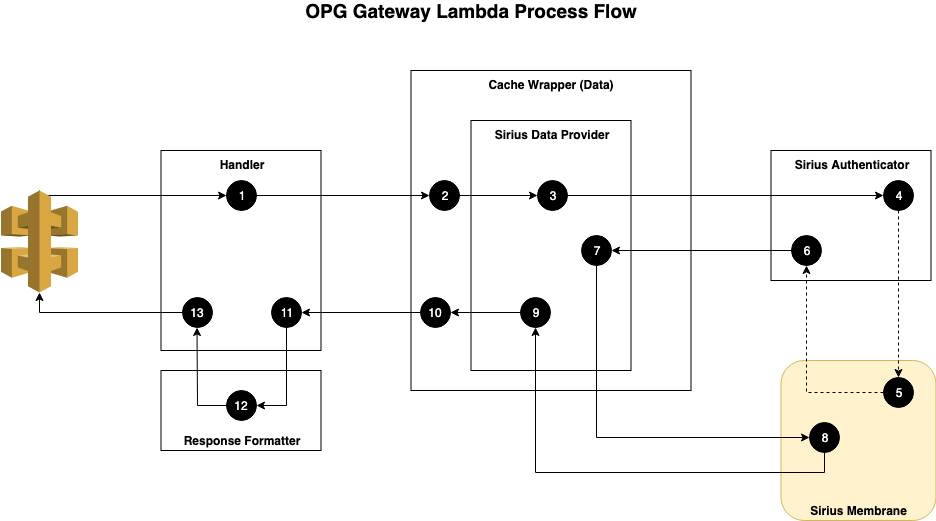

The diagram above was exported from draw.io. Its source (the exported page's mxGraphModel, read from the mxfile embedded in the PNG):
<mxGraphModel dx="1198" dy="648" grid="1" gridSize="10" guides="1" tooltips="1" connect="1" arrows="1" fold="1" page="1" pageScale="1" pageWidth="1169" pageHeight="827" math="0" shadow="0">
  <root>
    <mxCell id="0" />
    <mxCell id="1" parent="0" />
    <mxCell id="2" value="&lt;b&gt;Sirius Membrane&lt;/b&gt;&lt;br&gt;" style="rounded=1;whiteSpace=wrap;html=1;labelBackgroundColor=none;fillColor=#fff2cc;verticalAlign=bottom;strokeColor=#d6b656;" vertex="1" parent="1">
      <mxGeometry x="894.5" y="390" width="155" height="160" as="geometry" />
    </mxCell>
    <mxCell id="3" value="&lt;b&gt;Handler&lt;/b&gt;" style="rounded=0;whiteSpace=wrap;html=1;verticalAlign=top;" vertex="1" parent="1">
      <mxGeometry x="274.5" y="180" width="160" height="200" as="geometry" />
    </mxCell>
    <mxCell id="4" value="&lt;b&gt;Cache Wrapper (Data)&lt;/b&gt;" style="rounded=0;whiteSpace=wrap;html=1;verticalAlign=top;" vertex="1" parent="1">
      <mxGeometry x="524.5" y="100" width="280" height="320" as="geometry" />
    </mxCell>
    <mxCell id="5" value="&lt;b&gt;Sirius Data Provider&lt;/b&gt;" style="rounded=0;whiteSpace=wrap;html=1;verticalAlign=top;" vertex="1" parent="1">
      <mxGeometry x="584.5" y="150" width="160" height="250" as="geometry" />
    </mxCell>
    <mxCell id="6" value="&lt;b&gt;Sirius Authenticator&lt;/b&gt;" style="rounded=0;whiteSpace=wrap;html=1;verticalAlign=top;" vertex="1" parent="1">
      <mxGeometry x="884.5" y="180" width="160" height="130" as="geometry" />
    </mxCell>
    <mxCell id="7" style="edgeStyle=orthogonalEdgeStyle;rounded=0;orthogonalLoop=1;jettySize=auto;html=1;exitX=0.5;exitY=0;exitDx=0;exitDy=0;exitPerimeter=0;entryX=0;entryY=0.5;entryDx=0;entryDy=0;" edge="1" source="8" target="10" parent="1">
      <mxGeometry relative="1" as="geometry">
        <Array as="points">
          <mxPoint x="153" y="225" />
        </Array>
      </mxGeometry>
    </mxCell>
    <mxCell id="8" value="" style="outlineConnect=0;dashed=0;verticalLabelPosition=bottom;verticalAlign=top;align=center;html=1;shape=mxgraph.aws3.api_gateway;fillColor=#D9A741;gradientColor=none;" vertex="1" parent="1">
      <mxGeometry x="114.5" y="220" width="77" height="102" as="geometry" />
    </mxCell>
    <mxCell id="9" style="edgeStyle=orthogonalEdgeStyle;rounded=0;orthogonalLoop=1;jettySize=auto;html=1;exitX=1;exitY=0.5;exitDx=0;exitDy=0;entryX=0;entryY=0.5;entryDx=0;entryDy=0;" edge="1" source="10" target="12" parent="1">
      <mxGeometry relative="1" as="geometry" />
    </mxCell>
    <mxCell id="10" value="&lt;font color=&quot;#ffffff&quot;&gt;1&lt;/font&gt;" style="ellipse;whiteSpace=wrap;html=1;aspect=fixed;labelBackgroundColor=#000000;fillColor=#000000;" vertex="1" parent="1">
      <mxGeometry x="339.5" y="210" width="30" height="30" as="geometry" />
    </mxCell>
    <mxCell id="11" style="edgeStyle=orthogonalEdgeStyle;rounded=0;orthogonalLoop=1;jettySize=auto;html=1;exitX=1;exitY=0.5;exitDx=0;exitDy=0;entryX=0;entryY=0.5;entryDx=0;entryDy=0;" edge="1" source="12" target="14" parent="1">
      <mxGeometry relative="1" as="geometry" />
    </mxCell>
    <mxCell id="12" value="&lt;font color=&quot;#ffffff&quot;&gt;2&lt;/font&gt;" style="ellipse;whiteSpace=wrap;html=1;aspect=fixed;labelBackgroundColor=#000000;fillColor=#000000;" vertex="1" parent="1">
      <mxGeometry x="542.5" y="210" width="30" height="30" as="geometry" />
    </mxCell>
    <mxCell id="13" style="edgeStyle=orthogonalEdgeStyle;rounded=0;orthogonalLoop=1;jettySize=auto;html=1;exitX=1;exitY=0.5;exitDx=0;exitDy=0;entryX=0;entryY=0.5;entryDx=0;entryDy=0;" edge="1" source="14" target="16" parent="1">
      <mxGeometry relative="1" as="geometry" />
    </mxCell>
    <mxCell id="14" value="&lt;font color=&quot;#ffffff&quot;&gt;3&lt;/font&gt;" style="ellipse;whiteSpace=wrap;html=1;aspect=fixed;labelBackgroundColor=#000000;fillColor=#000000;" vertex="1" parent="1">
      <mxGeometry x="650.5" y="210" width="30" height="30" as="geometry" />
    </mxCell>
    <mxCell id="15" style="edgeStyle=orthogonalEdgeStyle;rounded=0;orthogonalLoop=1;jettySize=auto;html=1;exitX=0.5;exitY=1;exitDx=0;exitDy=0;entryX=0.5;entryY=0;entryDx=0;entryDy=0;dashed=1;" edge="1" source="16" target="32" parent="1">
      <mxGeometry relative="1" as="geometry" />
    </mxCell>
    <mxCell id="16" value="&lt;span&gt;&lt;font color=&quot;#ffffff&quot;&gt;4&lt;/font&gt;&lt;/span&gt;" style="ellipse;whiteSpace=wrap;html=1;aspect=fixed;labelBackgroundColor=#000000;fillColor=#000000;" vertex="1" parent="1">
      <mxGeometry x="996.5" y="210" width="30" height="30" as="geometry" />
    </mxCell>
    <mxCell id="17" style="edgeStyle=orthogonalEdgeStyle;rounded=0;orthogonalLoop=1;jettySize=auto;html=1;exitX=0.5;exitY=1;exitDx=0;exitDy=0;entryX=0;entryY=0.5;entryDx=0;entryDy=0;" edge="1" source="18" target="20" parent="1">
      <mxGeometry relative="1" as="geometry" />
    </mxCell>
    <mxCell id="18" value="&lt;font color=&quot;#ffffff&quot;&gt;7&lt;/font&gt;" style="ellipse;whiteSpace=wrap;html=1;aspect=fixed;labelBackgroundColor=#000000;fillColor=#000000;" vertex="1" parent="1">
      <mxGeometry x="694.5" y="265" width="30" height="30" as="geometry" />
    </mxCell>
    <mxCell id="19" style="edgeStyle=orthogonalEdgeStyle;rounded=0;orthogonalLoop=1;jettySize=auto;html=1;exitX=0.5;exitY=1;exitDx=0;exitDy=0;entryX=0.5;entryY=1;entryDx=0;entryDy=0;" edge="1" source="20" target="22" parent="1">
      <mxGeometry relative="1" as="geometry" />
    </mxCell>
    <mxCell id="20" value="&lt;font color=&quot;#ffffff&quot;&gt;8&lt;/font&gt;" style="ellipse;whiteSpace=wrap;html=1;aspect=fixed;labelBackgroundColor=#000000;fillColor=#000000;" vertex="1" parent="1">
      <mxGeometry x="922.5" y="452" width="30" height="30" as="geometry" />
    </mxCell>
    <mxCell id="21" style="edgeStyle=orthogonalEdgeStyle;rounded=0;orthogonalLoop=1;jettySize=auto;html=1;exitX=0;exitY=0.5;exitDx=0;exitDy=0;entryX=1;entryY=0.5;entryDx=0;entryDy=0;" edge="1" source="22" target="24" parent="1">
      <mxGeometry relative="1" as="geometry" />
    </mxCell>
    <mxCell id="22" value="&lt;font color=&quot;#ffffff&quot;&gt;9&lt;/font&gt;" style="ellipse;whiteSpace=wrap;html=1;aspect=fixed;labelBackgroundColor=#000000;fillColor=#000000;" vertex="1" parent="1">
      <mxGeometry x="633.5" y="327" width="30" height="30" as="geometry" />
    </mxCell>
    <mxCell id="23" style="edgeStyle=orthogonalEdgeStyle;rounded=0;orthogonalLoop=1;jettySize=auto;html=1;exitX=0;exitY=0.5;exitDx=0;exitDy=0;entryX=1;entryY=0.5;entryDx=0;entryDy=0;" edge="1" source="24" target="25" parent="1">
      <mxGeometry relative="1" as="geometry" />
    </mxCell>
    <mxCell id="24" value="&lt;font color=&quot;#ffffff&quot;&gt;10&lt;/font&gt;" style="ellipse;whiteSpace=wrap;html=1;aspect=fixed;labelBackgroundColor=#000000;fillColor=#000000;" vertex="1" parent="1">
      <mxGeometry x="533.5" y="327" width="30" height="30" as="geometry" />
    </mxCell>
    <mxCell id="25" value="&lt;font color=&quot;#ffffff&quot;&gt;11&lt;/font&gt;" style="ellipse;whiteSpace=wrap;html=1;aspect=fixed;labelBackgroundColor=#000000;fillColor=#000000;" vertex="1" parent="1">
      <mxGeometry x="384.5" y="327" width="30" height="30" as="geometry" />
    </mxCell>
    <mxCell id="26" value="&lt;b&gt;Response Formatter&lt;/b&gt;" style="rounded=0;whiteSpace=wrap;html=1;verticalAlign=bottom;" vertex="1" parent="1">
      <mxGeometry x="274.5" y="400" width="160" height="80" as="geometry" />
    </mxCell>
    <mxCell id="27" style="edgeStyle=orthogonalEdgeStyle;rounded=0;orthogonalLoop=1;jettySize=auto;html=1;exitX=0;exitY=0.5;exitDx=0;exitDy=0;" edge="1" source="28" target="30" parent="1">
      <mxGeometry relative="1" as="geometry" />
    </mxCell>
    <mxCell id="28" value="&lt;font color=&quot;#ffffff&quot;&gt;12&lt;/font&gt;" style="ellipse;whiteSpace=wrap;html=1;aspect=fixed;labelBackgroundColor=#000000;fillColor=#000000;" vertex="1" parent="1">
      <mxGeometry x="339.5" y="420" width="30" height="30" as="geometry" />
    </mxCell>
    <mxCell id="29" style="edgeStyle=orthogonalEdgeStyle;rounded=0;orthogonalLoop=1;jettySize=auto;html=1;exitX=0;exitY=0.5;exitDx=0;exitDy=0;entryX=0.5;entryY=1;entryDx=0;entryDy=0;entryPerimeter=0;" edge="1" source="30" target="8" parent="1">
      <mxGeometry relative="1" as="geometry">
        <mxPoint x="184.5" y="299" as="targetPoint" />
      </mxGeometry>
    </mxCell>
    <mxCell id="30" value="&lt;font color=&quot;#ffffff&quot;&gt;13&lt;/font&gt;" style="ellipse;whiteSpace=wrap;html=1;aspect=fixed;labelBackgroundColor=#000000;fillColor=#000000;" vertex="1" parent="1">
      <mxGeometry x="295.5" y="327" width="30" height="30" as="geometry" />
    </mxCell>
    <mxCell id="31" style="edgeStyle=orthogonalEdgeStyle;rounded=0;orthogonalLoop=1;jettySize=auto;html=1;exitX=0;exitY=0.5;exitDx=0;exitDy=0;entryX=0.5;entryY=1;entryDx=0;entryDy=0;dashed=1;" edge="1" source="32" target="34" parent="1">
      <mxGeometry relative="1" as="geometry" />
    </mxCell>
    <mxCell id="32" value="&lt;font color=&quot;#ffffff&quot;&gt;5&lt;/font&gt;" style="ellipse;whiteSpace=wrap;html=1;aspect=fixed;labelBackgroundColor=#000000;fillColor=#000000;" vertex="1" parent="1">
      <mxGeometry x="996.5" y="407" width="30" height="30" as="geometry" />
    </mxCell>
    <mxCell id="33" style="edgeStyle=orthogonalEdgeStyle;rounded=0;orthogonalLoop=1;jettySize=auto;html=1;exitX=0;exitY=0.5;exitDx=0;exitDy=0;entryX=1;entryY=0.5;entryDx=0;entryDy=0;" edge="1" source="34" target="18" parent="1">
      <mxGeometry relative="1" as="geometry" />
    </mxCell>
    <mxCell id="34" value="&lt;font color=&quot;#ffffff&quot;&gt;6&lt;/font&gt;" style="ellipse;whiteSpace=wrap;html=1;aspect=fixed;labelBackgroundColor=#000000;fillColor=#000000;" vertex="1" parent="1">
      <mxGeometry x="904.5" y="265" width="30" height="30" as="geometry" />
    </mxCell>
    <mxCell id="35" style="edgeStyle=orthogonalEdgeStyle;rounded=0;orthogonalLoop=1;jettySize=auto;html=1;exitX=0.5;exitY=1;exitDx=0;exitDy=0;entryX=1;entryY=0.5;entryDx=0;entryDy=0;" edge="1" source="25" target="28" parent="1">
      <mxGeometry relative="1" as="geometry" />
    </mxCell>
    <mxCell id="36" value="&lt;b&gt;&lt;font style=&quot;font-size: 19px&quot;&gt;OPG Gateway Lambda Process Flow&lt;/font&gt;&lt;/b&gt;" style="text;html=1;strokeColor=none;fillColor=none;align=center;verticalAlign=middle;whiteSpace=wrap;rounded=0;labelBackgroundColor=none;" vertex="1" parent="1">
      <mxGeometry x="130" y="30" width="910" height="20" as="geometry" />
    </mxCell>
  </root>
</mxGraphModel>